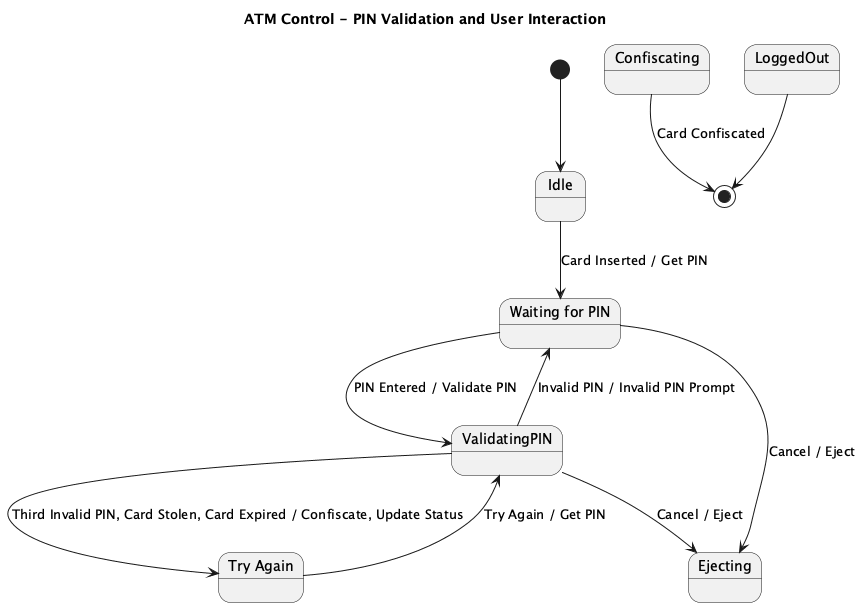

The diagram above was rendered by PlantUML. Its source (embedded in the PNG):
@startuml
title ATM Control - PIN Validation and User Interaction

[*] --> Idle

state Idle
state "Waiting for PIN" as WaitingForPIN
state ValidatingPIN
state "Try Again" as TryAgain
state Confiscating
state Ejecting
state LoggedOut

Idle --> WaitingForPIN : Card Inserted / Get PIN

WaitingForPIN --> ValidatingPIN : PIN Entered / Validate PIN
ValidatingPIN --> WaitingForPIN : Invalid PIN / Invalid PIN Prompt
ValidatingPIN --> TryAgain : Third Invalid PIN, Card Stolen, Card Expired / Confiscate, Update Status
TryAgain --> ValidatingPIN : Try Again / Get PIN

ValidatingPIN --> Ejecting : Cancel / Eject
WaitingForPIN --> Ejecting : Cancel / Eject
Confiscating --> [*] : Card Confiscated

LoggedOut --> [*]

@enduml